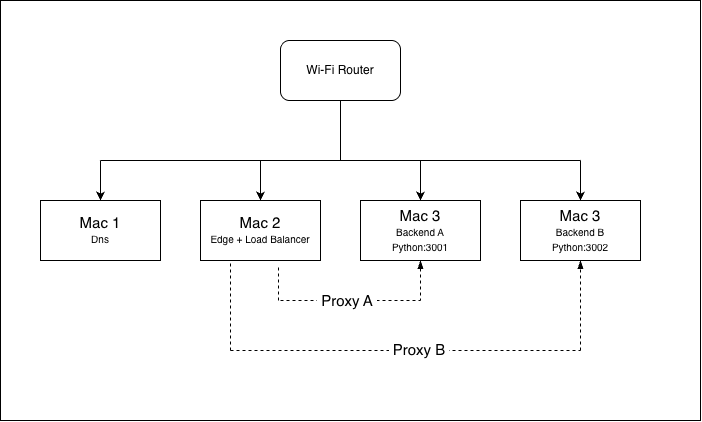

The diagram above was exported from draw.io. Its source (the exported page's mxGraphModel, read from the mxfile embedded in the PNG):
<mxGraphModel dx="1006" dy="603" grid="1" gridSize="10" guides="1" tooltips="1" connect="1" arrows="1" fold="1" page="1" pageScale="1" pageWidth="850" pageHeight="1100" math="0" shadow="0">
  <root>
    <mxCell id="0" />
    <mxCell id="1" parent="0" />
    <mxCell id="iD-Gd18PH0I0SnbIeAwI-31" parent="1" style="rounded=0;whiteSpace=wrap;html=1;fillStyle=solid;fillColor=default;" value="" vertex="1">
      <mxGeometry height="420" width="700" x="60" y="40" as="geometry" />
    </mxCell>
    <mxCell id="iD-Gd18PH0I0SnbIeAwI-1" parent="1" style="rounded=0;whiteSpace=wrap;html=1;" value="&lt;font style=&quot;font-size: 15px;&quot;&gt;Mac 1&lt;/font&gt;&lt;div&gt;&lt;font style=&quot;font-size: 10px;&quot;&gt;Dns&lt;/font&gt;&lt;/div&gt;" vertex="1">
      <mxGeometry height="60" width="120" x="100" y="240" as="geometry" />
    </mxCell>
    <mxCell id="iD-Gd18PH0I0SnbIeAwI-2" parent="1" style="rounded=0;whiteSpace=wrap;html=1;" value="&lt;font style=&quot;font-size: 15px;&quot;&gt;Mac 2&lt;/font&gt;&lt;div&gt;&lt;font style=&quot;font-size: 10px;&quot;&gt;Edge + Load Balancer&lt;/font&gt;&lt;/div&gt;" vertex="1">
      <mxGeometry height="60" width="120" x="260" y="240" as="geometry" />
    </mxCell>
    <mxCell id="iD-Gd18PH0I0SnbIeAwI-3" parent="1" style="rounded=0;whiteSpace=wrap;html=1;" value="&lt;font style=&quot;font-size: 15px;&quot;&gt;Mac 3&lt;/font&gt;&lt;div&gt;&lt;font style=&quot;&quot; size=&quot;1&quot;&gt;Backend A&lt;/font&gt;&lt;/div&gt;&lt;div&gt;&lt;font style=&quot;&quot; size=&quot;1&quot;&gt;Python:3001&lt;/font&gt;&lt;/div&gt;" vertex="1">
      <mxGeometry height="60" width="120" x="420" y="240" as="geometry" />
    </mxCell>
    <mxCell id="iD-Gd18PH0I0SnbIeAwI-4" parent="1" style="rounded=0;whiteSpace=wrap;html=1;" value="&lt;font style=&quot;font-size: 15px;&quot;&gt;Mac 3&lt;/font&gt;&lt;div&gt;&lt;font size=&quot;1&quot;&gt;Backend B&lt;/font&gt;&lt;/div&gt;&lt;div&gt;&lt;font size=&quot;1&quot;&gt;Python:3002&lt;/font&gt;&lt;/div&gt;" vertex="1">
      <mxGeometry height="60" width="120" x="580" y="240" as="geometry" />
    </mxCell>
    <mxCell id="iD-Gd18PH0I0SnbIeAwI-5" parent="1" style="rounded=1;whiteSpace=wrap;html=1;roundedPerimeter=1;" value="Wi-Fi Router" vertex="1">
      <mxGeometry height="60" width="120" x="340" y="80" as="geometry" />
    </mxCell>
    <mxCell id="iD-Gd18PH0I0SnbIeAwI-6" edge="1" parent="1" style="endArrow=none;html=1;rounded=0;entryX=0.5;entryY=1;entryDx=0;entryDy=0;" target="iD-Gd18PH0I0SnbIeAwI-5" value="">
      <mxGeometry height="50" relative="1" width="50" x="-0.435" as="geometry">
        <Array as="points" />
        <mxPoint x="400" y="200" as="sourcePoint" />
        <mxPoint x="450" y="290" as="targetPoint" />
      </mxGeometry>
    </mxCell>
    <mxCell id="iD-Gd18PH0I0SnbIeAwI-7" edge="1" parent="1" style="endArrow=none;html=1;rounded=0;" value="">
      <mxGeometry height="50" relative="1" width="50" as="geometry">
        <mxPoint x="160" y="200" as="sourcePoint" />
        <mxPoint x="640" y="200" as="targetPoint" />
      </mxGeometry>
    </mxCell>
    <mxCell id="iD-Gd18PH0I0SnbIeAwI-12" edge="1" parent="1" style="endArrow=classic;html=1;rounded=0;entryX=0.5;entryY=0;entryDx=0;entryDy=0;" target="iD-Gd18PH0I0SnbIeAwI-2" value="">
      <mxGeometry height="50" relative="1" width="50" as="geometry">
        <mxPoint x="320" y="200" as="sourcePoint" />
        <mxPoint x="450" y="290" as="targetPoint" />
      </mxGeometry>
    </mxCell>
    <mxCell id="iD-Gd18PH0I0SnbIeAwI-13" edge="1" parent="1" style="endArrow=classic;html=1;rounded=0;entryX=0.5;entryY=0;entryDx=0;entryDy=0;" target="iD-Gd18PH0I0SnbIeAwI-1" value="">
      <mxGeometry height="50" relative="1" width="50" as="geometry">
        <mxPoint x="160" y="200" as="sourcePoint" />
        <mxPoint x="310" y="250" as="targetPoint" />
      </mxGeometry>
    </mxCell>
    <mxCell id="iD-Gd18PH0I0SnbIeAwI-14" edge="1" parent="1" style="endArrow=classic;html=1;rounded=0;entryX=0.5;entryY=0;entryDx=0;entryDy=0;" target="iD-Gd18PH0I0SnbIeAwI-3" value="">
      <mxGeometry height="50" relative="1" width="50" as="geometry">
        <mxPoint x="480" y="200" as="sourcePoint" />
        <mxPoint x="220" y="290" as="targetPoint" />
      </mxGeometry>
    </mxCell>
    <mxCell id="iD-Gd18PH0I0SnbIeAwI-15" edge="1" parent="1" style="endArrow=classic;html=1;rounded=0;entryX=0.5;entryY=0;entryDx=0;entryDy=0;" target="iD-Gd18PH0I0SnbIeAwI-4" value="">
      <mxGeometry height="50" relative="1" width="50" as="geometry">
        <mxPoint x="640" y="200" as="sourcePoint" />
        <mxPoint x="590" y="250" as="targetPoint" />
      </mxGeometry>
    </mxCell>
    <mxCell id="iD-Gd18PH0I0SnbIeAwI-17" edge="1" parent="1" style="endArrow=none;dashed=1;html=1;rounded=0;" value="">
      <mxGeometry height="50" relative="1" width="50" as="geometry">
        <mxPoint x="340" y="340" as="sourcePoint" />
        <mxPoint x="480" y="340" as="targetPoint" />
      </mxGeometry>
    </mxCell>
    <mxCell id="iD-Gd18PH0I0SnbIeAwI-18" edge="1" parent="1" source="iD-Gd18PH0I0SnbIeAwI-3" style="endArrow=none;dashed=1;html=1;rounded=0;exitX=0.5;exitY=1;exitDx=0;exitDy=0;startArrow=blockThin;startFill=1;" value="">
      <mxGeometry height="50" relative="1" width="50" as="geometry">
        <mxPoint x="470" y="330" as="sourcePoint" />
        <mxPoint x="480" y="340" as="targetPoint" />
      </mxGeometry>
    </mxCell>
    <mxCell id="iD-Gd18PH0I0SnbIeAwI-22" edge="1" parent="1" style="endArrow=none;dashed=1;html=1;rounded=0;entryX=0.65;entryY=1.067;entryDx=0;entryDy=0;entryPerimeter=0;" target="iD-Gd18PH0I0SnbIeAwI-2" value="">
      <mxGeometry height="50" relative="1" width="50" as="geometry">
        <mxPoint x="338" y="340" as="sourcePoint" />
        <mxPoint x="450" y="280" as="targetPoint" />
      </mxGeometry>
    </mxCell>
    <mxCell id="iD-Gd18PH0I0SnbIeAwI-23" parent="1" style="text;html=1;whiteSpace=wrap;align=center;verticalAlign=middle;rounded=0;fillColor=default;" value="&lt;font style=&quot;font-size: 15px;&quot;&gt;Proxy A&lt;/font&gt;" vertex="1">
      <mxGeometry height="30" width="60" x="377" y="325" as="geometry" />
    </mxCell>
    <mxCell id="iD-Gd18PH0I0SnbIeAwI-26" edge="1" parent="1" style="endArrow=none;dashed=1;html=1;rounded=0;" value="">
      <mxGeometry height="50" relative="1" width="50" as="geometry">
        <mxPoint x="290" y="390" as="sourcePoint" />
        <mxPoint x="640" y="390" as="targetPoint" />
      </mxGeometry>
    </mxCell>
    <mxCell id="iD-Gd18PH0I0SnbIeAwI-28" edge="1" parent="1" style="endArrow=none;dashed=1;html=1;rounded=0;entryX=0.25;entryY=1;entryDx=0;entryDy=0;" target="iD-Gd18PH0I0SnbIeAwI-2" value="">
      <mxGeometry height="50" relative="1" width="50" as="geometry">
        <mxPoint x="290" y="390" as="sourcePoint" />
        <mxPoint x="450" y="280" as="targetPoint" />
      </mxGeometry>
    </mxCell>
    <mxCell id="iD-Gd18PH0I0SnbIeAwI-29" edge="1" parent="1" style="endArrow=blockThin;dashed=1;html=1;rounded=0;endFill=1;entryX=0.5;entryY=1;entryDx=0;entryDy=0;" target="iD-Gd18PH0I0SnbIeAwI-4" value="">
      <mxGeometry height="50" relative="1" width="50" x="-0.1111" as="geometry">
        <Array as="points">
          <mxPoint x="640" y="350" />
        </Array>
        <mxPoint x="640" y="390" as="sourcePoint" />
        <mxPoint x="520" y="304.02" as="targetPoint" />
      </mxGeometry>
    </mxCell>
    <mxCell id="iD-Gd18PH0I0SnbIeAwI-30" parent="1" style="text;html=1;whiteSpace=wrap;strokeColor=none;fillColor=default;align=center;verticalAlign=middle;rounded=0;" value="&lt;font style=&quot;font-size: 15px;&quot;&gt;Proxy B&lt;/font&gt;" vertex="1">
      <mxGeometry height="30" width="60" x="449" y="374" as="geometry" />
    </mxCell>
  </root>
</mxGraphModel>